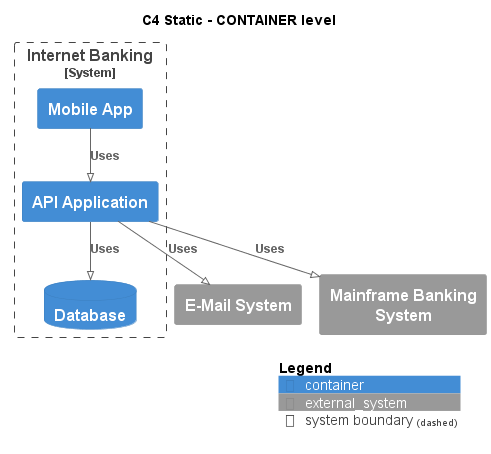

The diagram above was rendered by PlantUML. Its source (embedded in the PNG):
@startuml
!pragma layout smetana
!include ..\..\..\..\.c4s\C4_Container.puml

AddElementTag("state:new", $bgColor=green, $fontColor=#ffffff, $borderColor=green, $shadowing="False")
AddElementTag("state:changed", $bgColor=orange, $fontColor=#ffffff, $borderColor=orange, $shadowing="False")
AddElementTag("state:removed", $bgColor=red, $fontColor=#ffffff, $borderColor=red, $shadowing="False")

AddRelTag("state:new", $textColor=green, $lineColor=green)
AddRelTag("state:changed", $textColor=orange, $lineColor=orange)
AddRelTag("state:removed", $textColor=red, $lineColor=red)

SHOW_PERSON_PORTRAIT()
LAYOUT_TOP_DOWN()

skinparam linetype polyline

title C4 Static - CONTAINER level


System_Boundary(BigBankPlc.SoftwareSystems.InternetBanking, "Internet Banking") {
    Container(BigBankPlc.SoftwareSystems.InternetBanking.Containers.MobileApp, "Mobile App", "", "")
    Container(BigBankPlc.SoftwareSystems.InternetBanking.Containers.APIApplication, "API Application", "", "")
    ContainerDb(BigBankPlc.SoftwareSystems.InternetBanking.Containers.Database, "Database", "", "")
}
System_Ext(BigBankPlc.SoftwareSystems.EMailSystem, "E-Mail System", "")
System_Ext(BigBankPlc.SoftwareSystems.MainframeBankingSystem, "Mainframe Banking System", "")

Rel(BigBankPlc.SoftwareSystems.InternetBanking.Containers.MobileApp, BigBankPlc.SoftwareSystems.InternetBanking.Containers.APIApplication, "Uses")
Rel(BigBankPlc.SoftwareSystems.InternetBanking.Containers.APIApplication, BigBankPlc.SoftwareSystems.InternetBanking.Containers.Database, "Uses")
Rel(BigBankPlc.SoftwareSystems.InternetBanking.Containers.APIApplication, BigBankPlc.SoftwareSystems.EMailSystem, "Uses")
Rel(BigBankPlc.SoftwareSystems.InternetBanking.Containers.APIApplication, BigBankPlc.SoftwareSystems.MainframeBankingSystem, "Uses")


SHOW_LEGEND()
@enduml